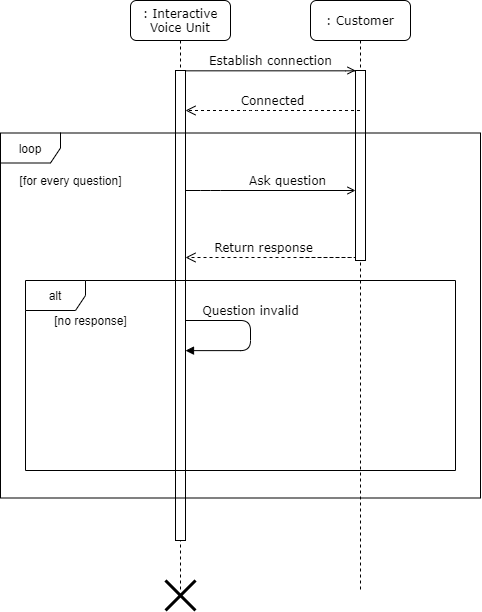

The diagram above was exported from draw.io. Its source (the exported page's mxGraphModel, read from the mxfile embedded in the PNG):
<mxGraphModel dx="2285" dy="643" grid="1" gridSize="10" guides="1" tooltips="1" connect="1" arrows="1" fold="1" page="1" pageScale="1" pageWidth="1100" pageHeight="850" background="#ffffff" math="0" shadow="0">
  <root>
    <mxCell id="0" />
    <mxCell id="1" parent="0" />
    <mxCell id="7baba1c4bc27f4b0-2" value=": Customer" style="shape=umlLifeline;perimeter=lifelinePerimeter;whiteSpace=wrap;html=1;container=1;collapsible=0;recursiveResize=0;outlineConnect=0;rounded=1;shadow=0;comic=0;labelBackgroundColor=none;strokeWidth=1;fontFamily=Verdana;fontSize=12;align=center;" parent="1" vertex="1">
      <mxGeometry x="280" y="70" width="100" height="590" as="geometry" />
    </mxCell>
    <mxCell id="7baba1c4bc27f4b0-10" value="" style="html=1;points=[];perimeter=orthogonalPerimeter;rounded=0;shadow=0;comic=0;labelBackgroundColor=none;strokeWidth=1;fontFamily=Verdana;fontSize=12;align=center;" parent="7baba1c4bc27f4b0-2" vertex="1">
      <mxGeometry x="45" y="70" width="10" height="190" as="geometry" />
    </mxCell>
    <mxCell id="7baba1c4bc27f4b0-8" value=": Interactive Voice Unit" style="shape=umlLifeline;perimeter=lifelinePerimeter;whiteSpace=wrap;html=1;container=1;collapsible=0;recursiveResize=0;outlineConnect=0;rounded=1;shadow=0;comic=0;labelBackgroundColor=none;strokeWidth=1;fontFamily=Verdana;fontSize=12;align=center;" parent="1" vertex="1">
      <mxGeometry x="100" y="70" width="100" height="590" as="geometry" />
    </mxCell>
    <mxCell id="7baba1c4bc27f4b0-9" value="" style="html=1;points=[];perimeter=orthogonalPerimeter;rounded=0;shadow=0;comic=0;labelBackgroundColor=none;strokeWidth=1;fontFamily=Verdana;fontSize=12;align=center;" parent="7baba1c4bc27f4b0-8" vertex="1">
      <mxGeometry x="45" y="70" width="10" height="470" as="geometry" />
    </mxCell>
    <mxCell id="29EdU-E9eZNWzMqSKdIE-9" value="Question invalid" style="html=1;verticalAlign=bottom;endArrow=block;labelBackgroundColor=none;fontFamily=Verdana;fontSize=12;edgeStyle=elbowEdgeStyle;elbow=vertical;entryX=1;entryY=0.596;entryDx=0;entryDy=0;entryPerimeter=0;" edge="1" parent="7baba1c4bc27f4b0-8" source="7baba1c4bc27f4b0-9" target="7baba1c4bc27f4b0-9">
      <mxGeometry x="-0.1881" relative="1" as="geometry">
        <mxPoint x="70" y="319.6199999999999" as="sourcePoint" />
        <mxPoint x="197" y="319.5" as="targetPoint" />
        <Array as="points">
          <mxPoint x="120" y="320" />
          <mxPoint x="132" y="284.5" />
        </Array>
        <mxPoint as="offset" />
      </mxGeometry>
    </mxCell>
    <mxCell id="7baba1c4bc27f4b0-30" value="Connected" style="html=1;verticalAlign=bottom;endArrow=open;dashed=1;endSize=8;labelBackgroundColor=none;fontFamily=Verdana;fontSize=12;edgeStyle=elbowEdgeStyle;elbow=vertical;" parent="1" source="7baba1c4bc27f4b0-2" target="7baba1c4bc27f4b0-9" edge="1">
      <mxGeometry relative="1" as="geometry">
        <mxPoint x="800" y="626" as="targetPoint" />
        <Array as="points">
          <mxPoint x="220" y="180" />
          <mxPoint x="190" y="288" />
          <mxPoint x="270" y="330" />
          <mxPoint x="230" y="229" />
          <mxPoint x="220" y="319" />
          <mxPoint x="260" y="270" />
          <mxPoint x="570" y="600" />
        </Array>
        <mxPoint x="870" y="600" as="sourcePoint" />
      </mxGeometry>
    </mxCell>
    <mxCell id="7baba1c4bc27f4b0-11" value="Establish connection" style="html=1;verticalAlign=bottom;endArrow=open;entryX=0;entryY=0;labelBackgroundColor=none;fontFamily=Verdana;fontSize=12;edgeStyle=elbowEdgeStyle;elbow=vertical;endFill=0;" parent="1" source="7baba1c4bc27f4b0-9" target="7baba1c4bc27f4b0-10" edge="1">
      <mxGeometry relative="1" as="geometry">
        <mxPoint x="220" y="190" as="sourcePoint" />
      </mxGeometry>
    </mxCell>
    <mxCell id="29EdU-E9eZNWzMqSKdIE-2" value="loop" style="shape=umlFrame;whiteSpace=wrap;html=1;" vertex="1" parent="1">
      <mxGeometry x="-30" y="202.5" width="480" height="365" as="geometry" />
    </mxCell>
    <mxCell id="29EdU-E9eZNWzMqSKdIE-3" value="[for every question]" style="text;html=1;align=center;verticalAlign=middle;resizable=0;points=[];autosize=1;" vertex="1" parent="1">
      <mxGeometry x="-20" y="240" width="120" height="20" as="geometry" />
    </mxCell>
    <mxCell id="29EdU-E9eZNWzMqSKdIE-4" value="Ask question" style="html=1;verticalAlign=bottom;endArrow=open;labelBackgroundColor=none;fontFamily=Verdana;fontSize=12;edgeStyle=elbowEdgeStyle;elbow=vertical;endFill=0;" edge="1" parent="1" source="7baba1c4bc27f4b0-9" target="7baba1c4bc27f4b0-10">
      <mxGeometry x="0.1966" relative="1" as="geometry">
        <mxPoint x="180" y="260" as="sourcePoint" />
        <mxPoint x="281" y="230" as="targetPoint" />
        <Array as="points">
          <mxPoint x="180" y="260" />
          <mxPoint x="220" y="225" />
        </Array>
        <mxPoint as="offset" />
      </mxGeometry>
    </mxCell>
    <mxCell id="29EdU-E9eZNWzMqSKdIE-6" value="Return response" style="html=1;verticalAlign=bottom;endArrow=open;dashed=1;endSize=8;labelBackgroundColor=none;fontFamily=Verdana;fontSize=12;edgeStyle=elbowEdgeStyle;elbow=vertical;" edge="1" parent="1" target="7baba1c4bc27f4b0-9">
      <mxGeometry x="0.3347" relative="1" as="geometry">
        <mxPoint x="165" y="190" as="targetPoint" />
        <Array as="points">
          <mxPoint x="330" y="327" />
          <mxPoint x="200" y="298" />
          <mxPoint x="280" y="340" />
          <mxPoint x="240" y="239" />
          <mxPoint x="230" y="329" />
          <mxPoint x="270" y="280" />
          <mxPoint x="580" y="610" />
        </Array>
        <mxPoint x="270" y="327" as="sourcePoint" />
        <mxPoint as="offset" />
      </mxGeometry>
    </mxCell>
    <mxCell id="29EdU-E9eZNWzMqSKdIE-7" value="alt" style="shape=umlFrame;whiteSpace=wrap;html=1;" vertex="1" parent="1">
      <mxGeometry x="-5" y="350" width="430" height="190" as="geometry" />
    </mxCell>
    <mxCell id="29EdU-E9eZNWzMqSKdIE-8" value="[no response]" style="text;html=1;align=center;verticalAlign=middle;resizable=0;points=[];autosize=1;" vertex="1" parent="1">
      <mxGeometry x="15" y="380" width="90" height="20" as="geometry" />
    </mxCell>
    <mxCell id="29EdU-E9eZNWzMqSKdIE-13" value="" style="shape=umlDestroy;whiteSpace=wrap;html=1;strokeWidth=3;" vertex="1" parent="1">
      <mxGeometry x="135" y="650" width="30" height="30" as="geometry" />
    </mxCell>
  </root>
</mxGraphModel>